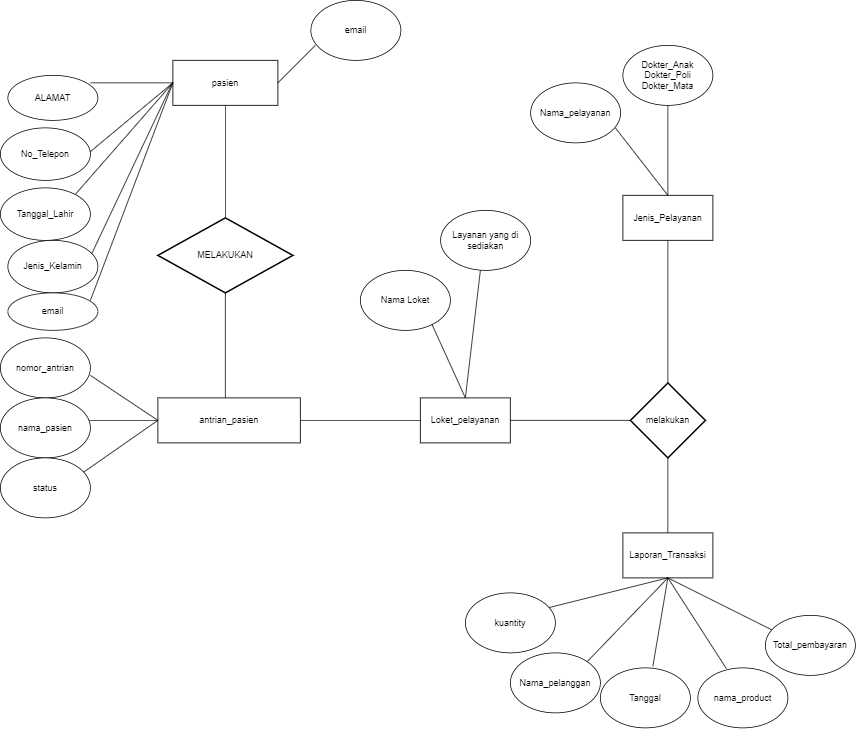

The diagram above was exported from draw.io. Its source (the exported page's mxGraphModel, read from the mxfile embedded in the PNG):
<mxGraphModel dx="1103" dy="1641" grid="1" gridSize="10" guides="1" tooltips="1" connect="1" arrows="1" fold="1" page="1" pageScale="1" pageWidth="827" pageHeight="1169" math="0" shadow="0">
  <root>
    <mxCell id="WIyWlLk6GJQsqaUBKTNV-0" />
    <mxCell id="WIyWlLk6GJQsqaUBKTNV-1" parent="WIyWlLk6GJQsqaUBKTNV-0" />
    <mxCell id="ro2VtWAzrRYdYKh8FbnC-0" value="pasien" style="rounded=0;whiteSpace=wrap;html=1;" parent="WIyWlLk6GJQsqaUBKTNV-1" vertex="1">
      <mxGeometry x="230" y="70" width="140" height="60" as="geometry" />
    </mxCell>
    <mxCell id="ro2VtWAzrRYdYKh8FbnC-5" value="" style="endArrow=none;html=1;rounded=0;" parent="WIyWlLk6GJQsqaUBKTNV-1" edge="1">
      <mxGeometry width="50" height="50" relative="1" as="geometry">
        <mxPoint x="110" y="200" as="sourcePoint" />
        <mxPoint x="230" y="100" as="targetPoint" />
      </mxGeometry>
    </mxCell>
    <mxCell id="ro2VtWAzrRYdYKh8FbnC-9" value="" style="endArrow=none;html=1;rounded=0;entryX=-0.043;entryY=0.483;entryDx=0;entryDy=0;entryPerimeter=0;" parent="WIyWlLk6GJQsqaUBKTNV-1" edge="1">
      <mxGeometry width="50" height="50" relative="1" as="geometry">
        <mxPoint x="116.02" y="340" as="sourcePoint" />
        <mxPoint x="230.00000000000003" y="98.98000000000002" as="targetPoint" />
      </mxGeometry>
    </mxCell>
    <mxCell id="ro2VtWAzrRYdYKh8FbnC-13" value="" style="endArrow=none;html=1;rounded=0;" parent="WIyWlLk6GJQsqaUBKTNV-1" edge="1">
      <mxGeometry width="50" height="50" relative="1" as="geometry">
        <mxPoint x="120" y="100" as="sourcePoint" />
        <mxPoint x="230" y="100" as="targetPoint" />
        <Array as="points">
          <mxPoint x="120" y="100" />
        </Array>
      </mxGeometry>
    </mxCell>
    <mxCell id="ro2VtWAzrRYdYKh8FbnC-15" value="" style="endArrow=none;html=1;rounded=0;" parent="WIyWlLk6GJQsqaUBKTNV-1" edge="1">
      <mxGeometry width="50" height="50" relative="1" as="geometry">
        <mxPoint x="90" y="260" as="sourcePoint" />
        <mxPoint x="230" y="100" as="targetPoint" />
      </mxGeometry>
    </mxCell>
    <mxCell id="ro2VtWAzrRYdYKh8FbnC-17" value="ALAMAT" style="ellipse;whiteSpace=wrap;html=1;" parent="WIyWlLk6GJQsqaUBKTNV-1" vertex="1">
      <mxGeometry x="10" y="90" width="120" height="60" as="geometry" />
    </mxCell>
    <mxCell id="ro2VtWAzrRYdYKh8FbnC-18" value="No_Telepon" style="ellipse;whiteSpace=wrap;html=1;" parent="WIyWlLk6GJQsqaUBKTNV-1" vertex="1">
      <mxGeometry y="160" width="120" height="70" as="geometry" />
    </mxCell>
    <mxCell id="ro2VtWAzrRYdYKh8FbnC-19" value="Tanggal_Lahir" style="ellipse;whiteSpace=wrap;html=1;" parent="WIyWlLk6GJQsqaUBKTNV-1" vertex="1">
      <mxGeometry y="240" width="120" height="70" as="geometry" />
    </mxCell>
    <mxCell id="ro2VtWAzrRYdYKh8FbnC-20" value="Jenis_Kelamin" style="ellipse;whiteSpace=wrap;html=1;" parent="WIyWlLk6GJQsqaUBKTNV-1" vertex="1">
      <mxGeometry x="10" y="310" width="120" height="70" as="geometry" />
    </mxCell>
    <mxCell id="ro2VtWAzrRYdYKh8FbnC-21" value="" style="endArrow=none;html=1;rounded=0;" parent="WIyWlLk6GJQsqaUBKTNV-1" edge="1">
      <mxGeometry width="50" height="50" relative="1" as="geometry">
        <mxPoint x="300" y="280" as="sourcePoint" />
        <mxPoint x="300" y="130" as="targetPoint" />
      </mxGeometry>
    </mxCell>
    <mxCell id="ro2VtWAzrRYdYKh8FbnC-22" value="MELAKUKAN" style="strokeWidth=2;html=1;shape=mxgraph.flowchart.decision;whiteSpace=wrap;" parent="WIyWlLk6GJQsqaUBKTNV-1" vertex="1">
      <mxGeometry x="210" y="280" width="180" height="100" as="geometry" />
    </mxCell>
    <mxCell id="ro2VtWAzrRYdYKh8FbnC-24" value="" style="endArrow=none;html=1;rounded=0;" parent="WIyWlLk6GJQsqaUBKTNV-1" edge="1">
      <mxGeometry width="50" height="50" relative="1" as="geometry">
        <mxPoint x="300" y="520" as="sourcePoint" />
        <mxPoint x="300" y="380" as="targetPoint" />
      </mxGeometry>
    </mxCell>
    <mxCell id="ro2VtWAzrRYdYKh8FbnC-26" value="antrian_pasien" style="rounded=0;whiteSpace=wrap;html=1;" parent="WIyWlLk6GJQsqaUBKTNV-1" vertex="1">
      <mxGeometry x="210" y="520" width="190" height="60" as="geometry" />
    </mxCell>
    <mxCell id="ro2VtWAzrRYdYKh8FbnC-28" value="" style="endArrow=none;html=1;rounded=0;entryX=0;entryY=0.5;entryDx=0;entryDy=0;" parent="WIyWlLk6GJQsqaUBKTNV-1" target="ro2VtWAzrRYdYKh8FbnC-26" edge="1">
      <mxGeometry width="50" height="50" relative="1" as="geometry">
        <mxPoint x="120" y="490" as="sourcePoint" />
        <mxPoint x="210" y="530" as="targetPoint" />
      </mxGeometry>
    </mxCell>
    <mxCell id="ro2VtWAzrRYdYKh8FbnC-29" value="" style="endArrow=none;html=1;rounded=0;" parent="WIyWlLk6GJQsqaUBKTNV-1" target="ro2VtWAzrRYdYKh8FbnC-26" edge="1">
      <mxGeometry width="50" height="50" relative="1" as="geometry">
        <mxPoint x="110" y="550" as="sourcePoint" />
        <mxPoint x="210" y="530" as="targetPoint" />
      </mxGeometry>
    </mxCell>
    <mxCell id="ro2VtWAzrRYdYKh8FbnC-30" value="" style="endArrow=none;html=1;rounded=0;exitX=0.925;exitY=0.238;exitDx=0;exitDy=0;exitPerimeter=0;entryX=0;entryY=0.5;entryDx=0;entryDy=0;" parent="WIyWlLk6GJQsqaUBKTNV-1" source="ro2VtWAzrRYdYKh8FbnC-36" target="ro2VtWAzrRYdYKh8FbnC-26" edge="1">
      <mxGeometry width="50" height="50" relative="1" as="geometry">
        <mxPoint x="120" y="610" as="sourcePoint" />
        <mxPoint x="210" y="540" as="targetPoint" />
      </mxGeometry>
    </mxCell>
    <mxCell id="ro2VtWAzrRYdYKh8FbnC-34" value="nomor_antrian" style="ellipse;whiteSpace=wrap;html=1;" parent="WIyWlLk6GJQsqaUBKTNV-1" vertex="1">
      <mxGeometry y="440" width="120" height="80" as="geometry" />
    </mxCell>
    <mxCell id="ro2VtWAzrRYdYKh8FbnC-35" value="nama_pasien" style="ellipse;whiteSpace=wrap;html=1;" parent="WIyWlLk6GJQsqaUBKTNV-1" vertex="1">
      <mxGeometry y="520" width="120" height="80" as="geometry" />
    </mxCell>
    <mxCell id="ro2VtWAzrRYdYKh8FbnC-36" value="status" style="ellipse;whiteSpace=wrap;html=1;" parent="WIyWlLk6GJQsqaUBKTNV-1" vertex="1">
      <mxGeometry y="600" width="120" height="80" as="geometry" />
    </mxCell>
    <mxCell id="ro2VtWAzrRYdYKh8FbnC-41" value="" style="endArrow=none;html=1;rounded=0;" parent="WIyWlLk6GJQsqaUBKTNV-1" edge="1">
      <mxGeometry width="50" height="50" relative="1" as="geometry">
        <mxPoint x="400" y="550" as="sourcePoint" />
        <mxPoint x="570" y="550" as="targetPoint" />
      </mxGeometry>
    </mxCell>
    <mxCell id="ro2VtWAzrRYdYKh8FbnC-131" style="edgeStyle=orthogonalEdgeStyle;rounded=0;orthogonalLoop=1;jettySize=auto;html=1;exitX=0.5;exitY=0;exitDx=0;exitDy=0;" parent="WIyWlLk6GJQsqaUBKTNV-1" source="ro2VtWAzrRYdYKh8FbnC-108" edge="1">
      <mxGeometry relative="1" as="geometry">
        <mxPoint x="620" y="520" as="targetPoint" />
      </mxGeometry>
    </mxCell>
    <mxCell id="ro2VtWAzrRYdYKh8FbnC-108" value="Loket_pelayanan" style="rounded=0;whiteSpace=wrap;html=1;" parent="WIyWlLk6GJQsqaUBKTNV-1" vertex="1">
      <mxGeometry x="560" y="520" width="120" height="60" as="geometry" />
    </mxCell>
    <mxCell id="ro2VtWAzrRYdYKh8FbnC-109" value="" style="endArrow=none;html=1;rounded=0;exitX=1;exitY=0.5;exitDx=0;exitDy=0;" parent="WIyWlLk6GJQsqaUBKTNV-1" source="ro2VtWAzrRYdYKh8FbnC-108" edge="1">
      <mxGeometry width="50" height="50" relative="1" as="geometry">
        <mxPoint x="690" y="550" as="sourcePoint" />
        <mxPoint x="840" y="550" as="targetPoint" />
      </mxGeometry>
    </mxCell>
    <mxCell id="ro2VtWAzrRYdYKh8FbnC-110" value="melakukan" style="strokeWidth=2;html=1;shape=mxgraph.flowchart.decision;whiteSpace=wrap;" parent="WIyWlLk6GJQsqaUBKTNV-1" vertex="1">
      <mxGeometry x="840" y="500" width="100" height="100" as="geometry" />
    </mxCell>
    <mxCell id="ro2VtWAzrRYdYKh8FbnC-111" value="" style="endArrow=none;html=1;rounded=0;" parent="WIyWlLk6GJQsqaUBKTNV-1" edge="1">
      <mxGeometry width="50" height="50" relative="1" as="geometry">
        <mxPoint x="890" y="500" as="sourcePoint" />
        <mxPoint x="890" y="310" as="targetPoint" />
      </mxGeometry>
    </mxCell>
    <mxCell id="ro2VtWAzrRYdYKh8FbnC-112" value="" style="endArrow=none;html=1;rounded=0;" parent="WIyWlLk6GJQsqaUBKTNV-1" edge="1">
      <mxGeometry width="50" height="50" relative="1" as="geometry">
        <mxPoint x="890" y="710" as="sourcePoint" />
        <mxPoint x="890" y="600" as="targetPoint" />
      </mxGeometry>
    </mxCell>
    <mxCell id="ro2VtWAzrRYdYKh8FbnC-113" value="" style="endArrow=none;html=1;rounded=0;entryX=0.792;entryY=0.888;entryDx=0;entryDy=0;entryPerimeter=0;" parent="WIyWlLk6GJQsqaUBKTNV-1" target="ro2VtWAzrRYdYKh8FbnC-114" edge="1">
      <mxGeometry width="50" height="50" relative="1" as="geometry">
        <mxPoint x="620" y="520" as="sourcePoint" />
        <mxPoint x="580" y="435" as="targetPoint" />
      </mxGeometry>
    </mxCell>
    <mxCell id="ro2VtWAzrRYdYKh8FbnC-114" value="Nama Loket" style="ellipse;whiteSpace=wrap;html=1;" parent="WIyWlLk6GJQsqaUBKTNV-1" vertex="1">
      <mxGeometry x="480" y="350" width="120" height="80" as="geometry" />
    </mxCell>
    <mxCell id="ro2VtWAzrRYdYKh8FbnC-117" value="Jenis_Pelayanan" style="rounded=0;whiteSpace=wrap;html=1;" parent="WIyWlLk6GJQsqaUBKTNV-1" vertex="1">
      <mxGeometry x="830" y="250" width="120" height="60" as="geometry" />
    </mxCell>
    <mxCell id="ro2VtWAzrRYdYKh8FbnC-118" value="Laporan_Transaksi" style="rounded=0;whiteSpace=wrap;html=1;" parent="WIyWlLk6GJQsqaUBKTNV-1" vertex="1">
      <mxGeometry x="830" y="700" width="120" height="60" as="geometry" />
    </mxCell>
    <mxCell id="ro2VtWAzrRYdYKh8FbnC-119" value="" style="endArrow=none;html=1;rounded=0;" parent="WIyWlLk6GJQsqaUBKTNV-1" edge="1">
      <mxGeometry width="50" height="50" relative="1" as="geometry">
        <mxPoint x="890" y="250" as="sourcePoint" />
        <mxPoint x="890" y="130" as="targetPoint" />
      </mxGeometry>
    </mxCell>
    <mxCell id="ro2VtWAzrRYdYKh8FbnC-120" value="" style="endArrow=none;html=1;rounded=0;" parent="WIyWlLk6GJQsqaUBKTNV-1" edge="1">
      <mxGeometry width="50" height="50" relative="1" as="geometry">
        <mxPoint x="890" y="250" as="sourcePoint" />
        <mxPoint x="820" y="160" as="targetPoint" />
      </mxGeometry>
    </mxCell>
    <mxCell id="ro2VtWAzrRYdYKh8FbnC-123" value="" style="endArrow=none;html=1;rounded=0;exitX=1;exitY=0;exitDx=0;exitDy=0;" parent="WIyWlLk6GJQsqaUBKTNV-1" source="ro2VtWAzrRYdYKh8FbnC-133" edge="1">
      <mxGeometry width="50" height="50" relative="1" as="geometry">
        <mxPoint x="810" y="850" as="sourcePoint" />
        <mxPoint x="890" y="760" as="targetPoint" />
      </mxGeometry>
    </mxCell>
    <mxCell id="ro2VtWAzrRYdYKh8FbnC-124" value="" style="endArrow=none;html=1;rounded=0;exitX=0.583;exitY=-0.025;exitDx=0;exitDy=0;exitPerimeter=0;" parent="WIyWlLk6GJQsqaUBKTNV-1" source="ro2VtWAzrRYdYKh8FbnC-134" edge="1">
      <mxGeometry width="50" height="50" relative="1" as="geometry">
        <mxPoint x="870" y="870" as="sourcePoint" />
        <mxPoint x="890" y="760" as="targetPoint" />
      </mxGeometry>
    </mxCell>
    <mxCell id="ro2VtWAzrRYdYKh8FbnC-125" value="" style="endArrow=none;html=1;rounded=0;exitX=0.317;exitY=0.013;exitDx=0;exitDy=0;exitPerimeter=0;" parent="WIyWlLk6GJQsqaUBKTNV-1" source="ro2VtWAzrRYdYKh8FbnC-135" edge="1">
      <mxGeometry width="50" height="50" relative="1" as="geometry">
        <mxPoint x="950" y="870" as="sourcePoint" />
        <mxPoint x="890" y="760" as="targetPoint" />
      </mxGeometry>
    </mxCell>
    <mxCell id="ro2VtWAzrRYdYKh8FbnC-133" value="Nama_pelanggan" style="ellipse;whiteSpace=wrap;html=1;" parent="WIyWlLk6GJQsqaUBKTNV-1" vertex="1">
      <mxGeometry x="680" y="860" width="120" height="80" as="geometry" />
    </mxCell>
    <mxCell id="ro2VtWAzrRYdYKh8FbnC-134" value="Tanggal" style="ellipse;whiteSpace=wrap;html=1;" parent="WIyWlLk6GJQsqaUBKTNV-1" vertex="1">
      <mxGeometry x="800" y="880" width="120" height="80" as="geometry" />
    </mxCell>
    <mxCell id="ro2VtWAzrRYdYKh8FbnC-135" value="nama_product" style="ellipse;whiteSpace=wrap;html=1;" parent="WIyWlLk6GJQsqaUBKTNV-1" vertex="1">
      <mxGeometry x="930" y="880" width="120" height="80" as="geometry" />
    </mxCell>
    <mxCell id="ro2VtWAzrRYdYKh8FbnC-137" value="Dokter_Anak Dokter_Poli&lt;br&gt;Dokter_Mata" style="ellipse;whiteSpace=wrap;html=1;" parent="WIyWlLk6GJQsqaUBKTNV-1" vertex="1">
      <mxGeometry x="830" y="50" width="120" height="80" as="geometry" />
    </mxCell>
    <mxCell id="ro2VtWAzrRYdYKh8FbnC-138" value="Nama_pelayanan" style="ellipse;whiteSpace=wrap;html=1;" parent="WIyWlLk6GJQsqaUBKTNV-1" vertex="1">
      <mxGeometry x="707" y="100" width="120" height="80" as="geometry" />
    </mxCell>
    <mxCell id="ro2VtWAzrRYdYKh8FbnC-141" value="email" style="ellipse;whiteSpace=wrap;html=1;" parent="WIyWlLk6GJQsqaUBKTNV-1" vertex="1">
      <mxGeometry x="10" y="380" width="120" height="50" as="geometry" />
    </mxCell>
    <mxCell id="ro2VtWAzrRYdYKh8FbnC-142" value="" style="endArrow=none;html=1;rounded=0;" parent="WIyWlLk6GJQsqaUBKTNV-1" edge="1">
      <mxGeometry width="50" height="50" relative="1" as="geometry">
        <mxPoint x="120" y="390" as="sourcePoint" />
        <mxPoint x="230" y="100" as="targetPoint" />
      </mxGeometry>
    </mxCell>
    <mxCell id="ro2VtWAzrRYdYKh8FbnC-145" value="" style="endArrow=none;html=1;rounded=0;" parent="WIyWlLk6GJQsqaUBKTNV-1" edge="1">
      <mxGeometry width="50" height="50" relative="1" as="geometry">
        <mxPoint x="370" y="100" as="sourcePoint" />
        <mxPoint x="420" y="50" as="targetPoint" />
      </mxGeometry>
    </mxCell>
    <mxCell id="ro2VtWAzrRYdYKh8FbnC-147" value="email" style="ellipse;whiteSpace=wrap;html=1;" parent="WIyWlLk6GJQsqaUBKTNV-1" vertex="1">
      <mxGeometry x="414" y="-10" width="120" height="80" as="geometry" />
    </mxCell>
    <mxCell id="-4Uot7sH5ddIk6i9PGBo-0" value="" style="endArrow=none;html=1;rounded=0;" parent="WIyWlLk6GJQsqaUBKTNV-1" edge="1">
      <mxGeometry width="50" height="50" relative="1" as="geometry">
        <mxPoint x="620" y="520" as="sourcePoint" />
        <mxPoint x="640" y="350" as="targetPoint" />
      </mxGeometry>
    </mxCell>
    <mxCell id="-4Uot7sH5ddIk6i9PGBo-1" value="Layanan yang di sediakan" style="ellipse;whiteSpace=wrap;html=1;" parent="WIyWlLk6GJQsqaUBKTNV-1" vertex="1">
      <mxGeometry x="587" y="270" width="120" height="80" as="geometry" />
    </mxCell>
    <mxCell id="m4Pcuv6GyoWbe6fXPcZv-0" value="" style="endArrow=none;html=1;rounded=0;" edge="1" parent="WIyWlLk6GJQsqaUBKTNV-1">
      <mxGeometry width="50" height="50" relative="1" as="geometry">
        <mxPoint x="730" y="800" as="sourcePoint" />
        <mxPoint x="890" y="760" as="targetPoint" />
      </mxGeometry>
    </mxCell>
    <mxCell id="m4Pcuv6GyoWbe6fXPcZv-1" value="kuantity" style="ellipse;whiteSpace=wrap;html=1;" vertex="1" parent="WIyWlLk6GJQsqaUBKTNV-1">
      <mxGeometry x="620" y="780" width="120" height="80" as="geometry" />
    </mxCell>
    <mxCell id="m4Pcuv6GyoWbe6fXPcZv-2" value="" style="endArrow=none;html=1;rounded=0;" edge="1" parent="WIyWlLk6GJQsqaUBKTNV-1">
      <mxGeometry width="50" height="50" relative="1" as="geometry">
        <mxPoint x="1030" y="830" as="sourcePoint" />
        <mxPoint x="890" y="760" as="targetPoint" />
      </mxGeometry>
    </mxCell>
    <mxCell id="m4Pcuv6GyoWbe6fXPcZv-3" value="Total_pembayaran" style="ellipse;whiteSpace=wrap;html=1;" vertex="1" parent="WIyWlLk6GJQsqaUBKTNV-1">
      <mxGeometry x="1020" y="810" width="120" height="80" as="geometry" />
    </mxCell>
  </root>
</mxGraphModel>